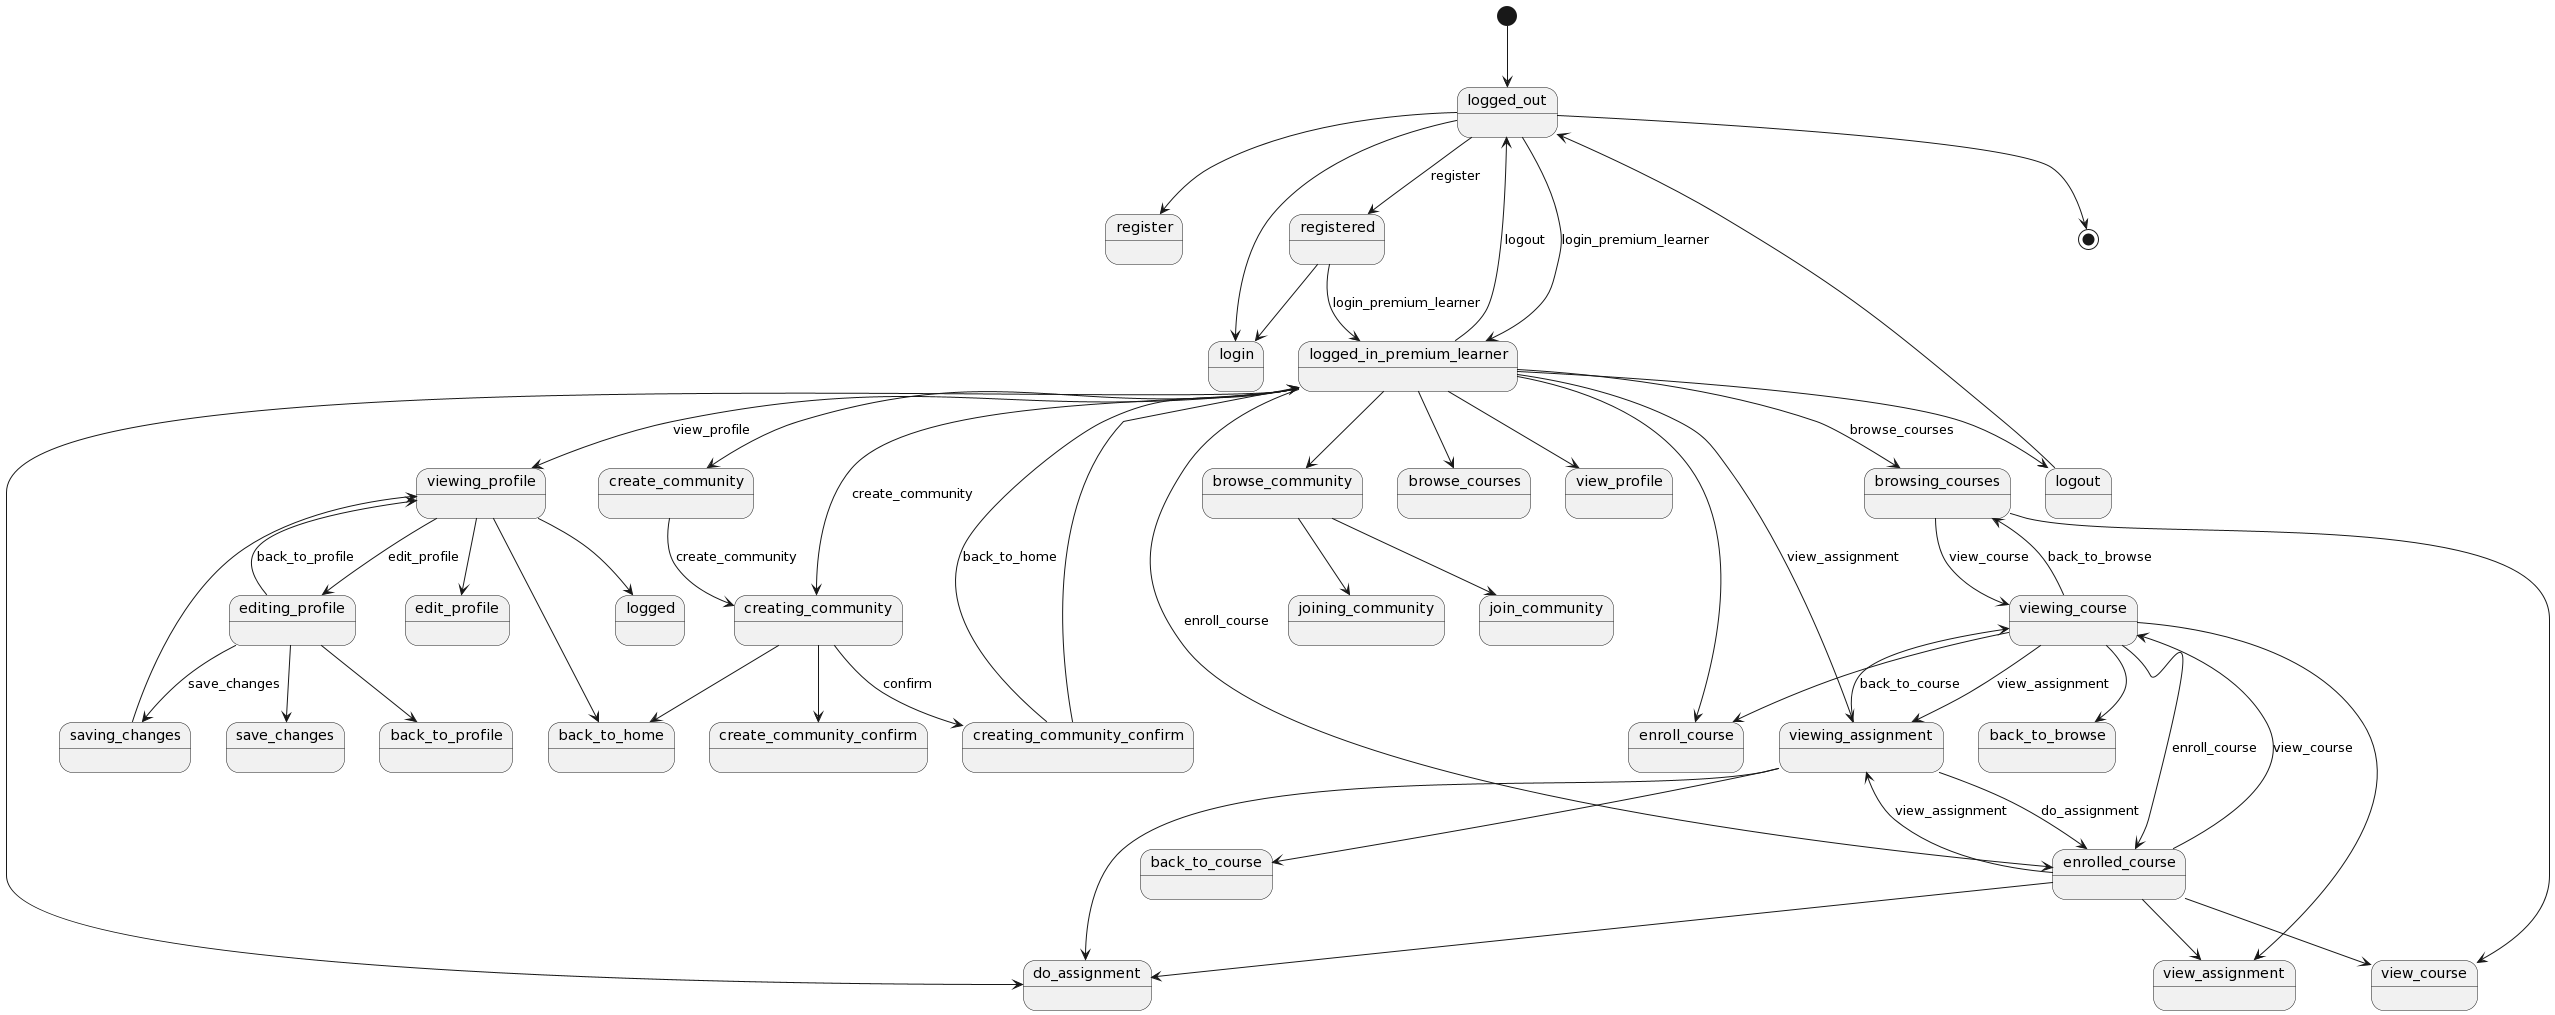

The diagram above was rendered by PlantUML. Its source (embedded in the PNG):
@startuml
[*] --> logged_out

logged_out --> register
logged_out  --> login


registered --> login


logout --> logged_out

logged_in_premium_learner --> browse_courses
logged_in_premium_learner    --> view_profile
logged_in_premium_learner    --> enroll_course
logged_in_premium_learner    --> do_assignment
logged_in_premium_learner    --> create_community
logged_in_premium_learner    --> browse_community
logged_in_premium_learner    --> logout


browsing_courses --> view_course


viewing_course --> enroll_course
viewing_course    --> back_to_browse
viewing_course    --> view_assignment


enrolled_course --> view_course
enrolled_course    --> do_assignment
enrolled_course    --> view_assignment


viewing_assignment --> do_assignment
viewing_assignment    --> back_to_course

browse_community --> join_community
browse_community --> joining_community

creating_community --> create_community_confirm
creating_community    --> back_to_home


creating_community_confirm  --> logged_in_premium_learner

viewing_profile --> edit_profile
 viewing_profile   --> back_to_home


editing_profile  --> save_changes
editing_profile    --> back_to_profile


saving_changes  --> viewing_profile


logged_out --> registered : register
logged_out --> logged_in_premium_learner : login_premium_learner
registered --> logged_in_premium_learner : login_premium_learner
logged_in_premium_learner --> browsing_courses : browse_courses
logged_in_premium_learner --> viewing_profile : view_profile
logged_in_premium_learner --> enrolled_course : enroll_course
logged_in_premium_learner --> viewing_assignment : view_assignment
logged_in_premium_learner --> creating_community : create_community
logged_in_premium_learner --> logged_out : logout
browsing_courses --> viewing_course : view_course
viewing_course --> enrolled_course : enroll_course
viewing_course --> browsing_courses : back_to_browse
viewing_course --> viewing_assignment : view_assignment
enrolled_course --> viewing_course : view_course
enrolled_course --> viewing_assignment : view_assignment
viewing_assignment --> enrolled_course : do_assignment
viewing_assignment --> viewing_course : back_to_course
create_community --> creating_community : create_community
creating_community --> creating_community_confirm : confirm
creating_community_confirm --> logged_in_premium_learner : back_to_home
viewing_profile --> editing_profile : edit_profile
viewing_profile --> logged
editing_profile --> saving_changes : save_changes
editing_profile --> viewing_profile : back_to_profile

logged_out  --> [*]
@enduml